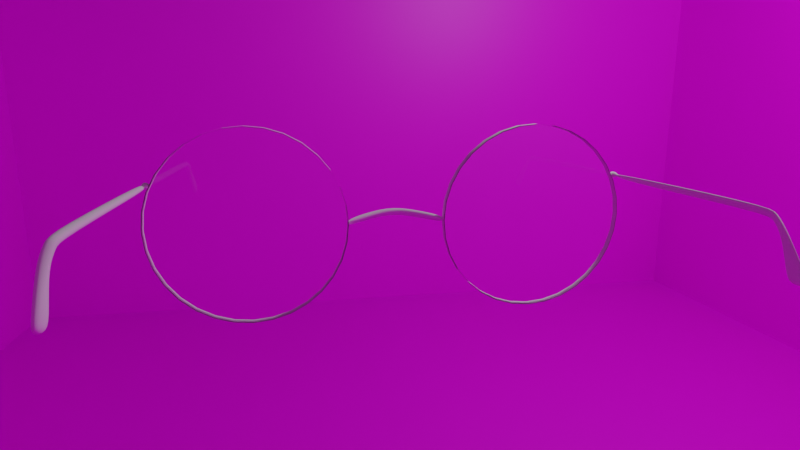 # Source: Glasses.blend  (saved by Blender 2.82.7; exported with 4.5.12 LTS)
import bpy
from mathutils import Matrix  # noqa: F401  (used for matrix-valued properties, if any)

bpy.ops.wm.read_factory_settings(use_empty=True)
scene = bpy.context.scene
scene.name = 'Scene'

# ---- collections
col_collection = bpy.data.collections.new('Collection'); scene.collection.children.link(col_collection)
col_lense_1 = bpy.data.collections.new('Lense 1'); scene.collection.children.link(col_lense_1)
col_lense_2 = bpy.data.collections.new('Lense 2'); scene.collection.children.link(col_lense_2)

# ---- images (referenced by path relative to the original .blend; pixels are not part of the script)
import os
ASSET_DIR = os.environ.get("B2B_ASSET_DIR", "")  # directory of the original .blend (textures are referenced by path, not embedded)
HERE = os.path.dirname(os.path.abspath(__file__))  # packed textures are extracted next to this script under _unpacked/

def load_image(name, relpath, width, height, colorspace="sRGB"):
    """Load a texture the original file referenced (path relative to the .blend, or extracted next to this script)."""
    p = next((c for c in (os.path.join(HERE, relpath), os.path.join(ASSET_DIR, relpath)) if relpath and os.path.exists(c)), "")
    if p:
        img = bpy.data.images.load(p, check_existing=True)
        img.name = name
    else:  # same state as the original file: an image datablock whose file is absent (Cycles renders it pink)
        img = bpy.data.images.new(name, width, height)
        img.source = "FILE"
        img.filepath = "//" + (relpath or name)
    img.colorspace_settings.name = colorspace
    return img
img_71gc4pfeq0l__ac_sl1468__jpg = load_image('71gC4PfeQ0L._AC_SL1468_.jpg', '71gC4PfeQ0L._AC_SL1468_.jpg', 1024, 1024, 'sRGB')
img_71gc4pfeq0l__ac_sl1468__jpg_001 = load_image('71gC4PfeQ0L._AC_SL1468_.jpg.001', '71gC4PfeQ0L._AC_SL1468_.jpg', 1024, 1024, 'sRGB')
img_71gc4pfeq0l__ac_sl1468__jpg_002 = load_image('71gC4PfeQ0L._AC_SL1468_.jpg.002', '71gC4PfeQ0L._AC_SL1468_.jpg', 1024, 1024, 'sRGB')
img_71gc4pfeq0l__ac_sl1468__jpg_003 = load_image('71gC4PfeQ0L._AC_SL1468_.jpg.003', '71gC4PfeQ0L._AC_SL1468_.jpg', 1024, 1024, 'sRGB')
img_71gc4pfeq0l__ac_sl1468__jpg_004 = load_image('71gC4PfeQ0L._AC_SL1468_.jpg.004', '71gC4PfeQ0L._AC_SL1468_.jpg', 1024, 1024, 'sRGB')

# ---- materials (node trees are filled in below, after node groups)
mat_material_003 = bpy.data.materials.new('Material.003')
mat_material_003.use_transparent_shadow = False
mat_material_003.use_raytrace_refraction = True
mat_material_003.use_screen_refraction = True
mat_material_003.refraction_depth = 0.7
mat_material_003.thickness_mode = 'SLAB'
mat_material = bpy.data.materials.new('Material')
mat_material.use_transparent_shadow = False
mat_material_001 = bpy.data.materials.new('Material.001')
mat_material_001.use_transparent_shadow = False
mat_material_004 = bpy.data.materials.new('Material.004')
mat_material_004.use_transparent_shadow = False
mat_material_005 = bpy.data.materials.new('Material.005')
mat_material_005.use_transparent_shadow = False
mat_material_006 = bpy.data.materials.new('Material.006')
mat_material_006.use_transparent_shadow = False
mat_material_002 = bpy.data.materials.new('Material.002')
mat_material_002.use_transparent_shadow = False
mat_material_002.use_raytrace_refraction = True
mat_material_002.use_screen_refraction = True
mat_material_002.refraction_depth = 0.7
mat_material_002.thickness_mode = 'SLAB'

# ---- material node trees
mat_material_003.use_nodes = True; mat_material_003.node_tree.nodes.clear()
_N = mat_material_003.node_tree.nodes; _L = mat_material_003.node_tree.links
n0 = _N.new('ShaderNodeOutputMaterial'); n0.name = 'Material Output'; n0.location = (300, 300)
n1 = _N.new('ShaderNodeBsdfPrincipled'); n1.name = 'Principled BSDF'; n1.location = (10, 300)
n1.distribution = 'GGX'
n1.subsurface_method = 'BURLEY'
n1.inputs[0].default_value = (1.0, 1.0, 1.0, 1.0)
n1.inputs[2].default_value = 0.0
n1.inputs[3].default_value = 1.45
n1.inputs[13].default_value = 0.0
n1.inputs[18].default_value = 1.0
n1.inputs[20].default_value = 0.0
n1.inputs[27].default_value = (0.0, 0.0, 0.0, 1.0)
n1.inputs[28].default_value = 1.0
_L.new(n1.outputs[0], n0.inputs[0])
n0.is_active_output = True
mat_material.use_nodes = True; mat_material.node_tree.nodes.clear()
_N = mat_material.node_tree.nodes; _L = mat_material.node_tree.links
n0 = _N.new('ShaderNodeOutputMaterial'); n0.name = 'Material Output'; n0.location = (300, 300)
n1 = _N.new('ShaderNodeBsdfPrincipled'); n1.name = 'Principled BSDF'; n1.location = (10, 300)
n1.distribution = 'GGX'
n1.subsurface_method = 'BURLEY'
n1.inputs[3].default_value = 1.45
n1.inputs[27].default_value = (0.0, 0.0, 0.0, 1.0)
n1.inputs[28].default_value = 1.0
n2 = _N.new('ShaderNodeTexImage'); n2.name = 'Image Texture'; n2.location = (-280, 270)
n2.image = img_71gc4pfeq0l__ac_sl1468__jpg
_L.new(n1.outputs[0], n0.inputs[0])
_L.new(n2.outputs[0], n1.inputs[0])
n0.is_active_output = True
mat_material_001.use_nodes = True; mat_material_001.node_tree.nodes.clear()
_N = mat_material_001.node_tree.nodes; _L = mat_material_001.node_tree.links
n0 = _N.new('ShaderNodeOutputMaterial'); n0.name = 'Material Output'; n0.location = (300, 300)
n1 = _N.new('ShaderNodeBsdfPrincipled'); n1.name = 'Principled BSDF'; n1.location = (10, 300)
n1.distribution = 'GGX'
n1.subsurface_method = 'BURLEY'
n1.inputs[3].default_value = 1.45
n1.inputs[27].default_value = (0.0, 0.0, 0.0, 1.0)
n1.inputs[28].default_value = 1.0
n2 = _N.new('ShaderNodeTexImage'); n2.name = 'Image Texture'; n2.location = (-280, 270)
n2.image = img_71gc4pfeq0l__ac_sl1468__jpg_001
_L.new(n1.outputs[0], n0.inputs[0])
_L.new(n2.outputs[0], n1.inputs[0])
n0.is_active_output = True
mat_material_004.use_nodes = True; mat_material_004.node_tree.nodes.clear()
_N = mat_material_004.node_tree.nodes; _L = mat_material_004.node_tree.links
n0 = _N.new('ShaderNodeOutputMaterial'); n0.name = 'Material Output'; n0.location = (300, 300)
n1 = _N.new('ShaderNodeBsdfPrincipled'); n1.name = 'Principled BSDF'; n1.location = (10, 300)
n1.distribution = 'GGX'
n1.subsurface_method = 'BURLEY'
n1.inputs[3].default_value = 1.45
n1.inputs[27].default_value = (0.0, 0.0, 0.0, 1.0)
n1.inputs[28].default_value = 1.0
n2 = _N.new('ShaderNodeTexImage'); n2.name = 'Image Texture'; n2.location = (-280, 270)
n2.image = img_71gc4pfeq0l__ac_sl1468__jpg_002
_L.new(n1.outputs[0], n0.inputs[0])
_L.new(n2.outputs[0], n1.inputs[0])
n0.is_active_output = True
mat_material_005.use_nodes = True; mat_material_005.node_tree.nodes.clear()
_N = mat_material_005.node_tree.nodes; _L = mat_material_005.node_tree.links
n0 = _N.new('ShaderNodeOutputMaterial'); n0.name = 'Material Output'; n0.location = (300, 300)
n1 = _N.new('ShaderNodeBsdfPrincipled'); n1.name = 'Principled BSDF'; n1.location = (10, 300)
n1.distribution = 'GGX'
n1.subsurface_method = 'BURLEY'
n1.inputs[3].default_value = 1.45
n1.inputs[27].default_value = (0.0, 0.0, 0.0, 1.0)
n1.inputs[28].default_value = 1.0
n2 = _N.new('ShaderNodeTexImage'); n2.name = 'Image Texture'; n2.location = (-280, 270)
n2.image = img_71gc4pfeq0l__ac_sl1468__jpg_003
_L.new(n1.outputs[0], n0.inputs[0])
_L.new(n2.outputs[0], n1.inputs[0])
n0.is_active_output = True
mat_material_006.use_nodes = True; mat_material_006.node_tree.nodes.clear()
_N = mat_material_006.node_tree.nodes; _L = mat_material_006.node_tree.links
n0 = _N.new('ShaderNodeOutputMaterial'); n0.name = 'Material Output'; n0.location = (300, 300)
n1 = _N.new('ShaderNodeBsdfPrincipled'); n1.name = 'Principled BSDF'; n1.location = (10, 300)
n1.distribution = 'GGX'
n1.subsurface_method = 'BURLEY'
n1.inputs[3].default_value = 1.45
n1.inputs[27].default_value = (0.0, 0.0, 0.0, 1.0)
n1.inputs[28].default_value = 1.0
n2 = _N.new('ShaderNodeTexImage'); n2.name = 'Image Texture'; n2.location = (-280, 270)
n2.image = img_71gc4pfeq0l__ac_sl1468__jpg_004
_L.new(n1.outputs[0], n0.inputs[0])
_L.new(n2.outputs[0], n1.inputs[0])
n0.is_active_output = True
mat_material_002.use_nodes = True; mat_material_002.node_tree.nodes.clear()
_N = mat_material_002.node_tree.nodes; _L = mat_material_002.node_tree.links
n0 = _N.new('ShaderNodeOutputMaterial'); n0.name = 'Material Output'; n0.location = (300, 300)
n1 = _N.new('ShaderNodeBsdfPrincipled'); n1.name = 'Principled BSDF'; n1.location = (10, 300)
n1.distribution = 'GGX'
n1.subsurface_method = 'BURLEY'
n1.inputs[0].default_value = (1.0, 1.0, 1.0, 1.0)
n1.inputs[2].default_value = 0.0
n1.inputs[3].default_value = 1.45
n1.inputs[13].default_value = 0.0
n1.inputs[18].default_value = 1.0
n1.inputs[20].default_value = 0.0
n1.inputs[27].default_value = (0.0, 0.0, 0.0, 1.0)
n1.inputs[28].default_value = 1.0
_L.new(n1.outputs[0], n0.inputs[0])
n0.is_active_output = True

# ---- world
world_world = bpy.data.worlds.new('World'); scene.world = world_world
world_world.use_nodes = True; world_world.node_tree.nodes.clear()
_N = world_world.node_tree.nodes; _L = world_world.node_tree.links
n0 = _N.new('ShaderNodeOutputWorld'); n0.name = 'World Output'; n0.location = (300, 300)
n1 = _N.new('ShaderNodeBackground'); n1.name = 'Background'; n1.location = (10, 300)
n1.inputs[0].default_value = (0.05088, 0.05088, 0.05088, 1.0)
_L.new(n1.outputs[0], n0.inputs[0])
n0.is_active_output = True
world_world.color = (0.05088, 0.05088, 0.05088)
world_world.use_sun_shadow = False
world_world.sun_shadow_jitter_overblur = 0.0

# ---- cameras
cam_camera = bpy.data.cameras.new('Camera')
cam_camera.clip_end = 100.0
cam_camera.lens = 25.26
cam_camera.ortho_scale = 7.314

# ---- lights
light_light = bpy.data.lights.new('Light', 'POINT')
light_light.transmission_factor = 0.0
light_light.energy = 1000.0
light_light.shadow_soft_size = 0.1
light_light.shadow_maximum_resolution = 0.006
light_light.use_absolute_resolution = True

# ---- meshes
me_cube_003 = bpy.data.meshes.new('Cube.003')
me_cube_003.from_pydata([(-1.0, -1.0, -1.0), (-1.0, -1.0, 1.0), (-1.0, 1.0, -1.0), (-1.0, 1.0, 1.0), (1.0, -1.0, -1.0), (1.0, -1.0, 1.0), (1.0, 1.0, -1.0), (1.0, 1.0, 1.0), (0.0, 1.0, 4.721), (0.0, 1.0, 6.721), (0.0, -1.0, 4.721), (0.0, -1.0, 6.721), (0.5, 1.0, 4.356), (0.5, -1.0, 2.356), (0.5, 1.0, 2.356), (0.5, -1.0, 4.356), (-0.5, 1.0, 2.521), (-0.5, -1.0, 4.521), (-0.5, 1.0, 4.521), (-0.5, -1.0, 2.521)], [], [(0, 1, 3, 2), (14, 12, 7, 6), (6, 7, 5, 4), (19, 17, 1, 0), (14, 6, 4, 13), (18, 3, 1, 17), (12, 9, 11, 15), (16, 8, 10, 19), (13, 15, 11, 10), (16, 18, 9, 8), (4, 5, 15, 13), (7, 12, 15, 5), (8, 14, 13, 10), (8, 9, 12, 14), (2, 3, 18, 16), (2, 16, 19, 0), (9, 18, 17, 11), (10, 11, 17, 19)])
me_cube_003.polygons.foreach_set('use_smooth', [True] * 18)
_uv = me_cube_003.uv_layers.new(name='UVMap')
_uv.uv.foreach_set('vector', [0.375, 0.0, 0.625, 0.0, 0.625, 0.25, 0.375, 0.25, 0.375, 0.4375, 0.625, 0.4375, 0.625, 0.5, 0.375, 0.5, 0.375, 0.5, 0.625, 0.5, 0.625, 0.75, 0.375, 0.75, 0.375, 0.9375, 0.625, 0.9375, 0.625, 1.0, 0.375, 1.0, 0.3125, 0.5, 0.375, 0.5, 0.375, 0.75, 0.3125, 0.75, 0.8125, 0.5, 0.875, 0.5, 0.875, 0.75, 0.8125, 0.75, 0.6875, 0.5, 0.75, 0.5, 0.75, 0.75, 0.6875, 0.75, 0.1875, 0.5, 0.25, 0.5, 0.25, 0.75, 0.1875, 0.75, 0.375, 0.8125, 0.625, 0.8125, 0.625, 0.875, 0.375, 0.875, 0.375, 0.3125, 0.625, 0.3125, 0.625, 0.375, 0.375, 0.375, 0.375, 0.75, 0.625, 0.75, 0.625, 0.8125, 0.375, 0.8125, 0.625, 0.5, 0.6875, 0.5, 0.6875, 0.75, 0.625, 0.75, 0.25, 0.5, 0.3125, 0.5, 0.3125, 0.75, 0.25, 0.75, 0.375, 0.375, 0.625, 0.375, 0.625, 0.4375, 0.375, 0.4375, 0.375, 0.25, 0.625, 0.25, 0.625, 0.3125, 0.375, 0.3125, 0.125, 0.5, 0.1875, 0.5, 0.1875, 0.75, 0.125, 0.75, 0.75, 0.5, 0.8125, 0.5, 0.8125, 0.75, 0.75, 0.75, 0.375, 0.875, 0.625, 0.875, 0.625, 0.9375, 0.375, 0.9375])
me_cube_003.use_remesh_fix_poles = True
me_cube_003.use_remesh_preserve_attributes = False
me_cube_003.use_mirror_vertex_groups = False
me_cube_003.update()
me_circle_001 = bpy.data.meshes.new('Circle.001')
me_circle_001.from_pydata([(0.0, 1.0, 0.0), (-0.1951, 0.9808, 0.0), (-0.3827, 0.9239, 0.0), (-0.5556, 0.8315, 0.0), (-0.7071, 0.7071, 0.0), (-0.8315, 0.5556, 0.0), (-0.9239, 0.3827, 0.0), (-0.9808, 0.1951, 0.0), (-1.0, 7.55e-08, 0.0), (-0.9808, -0.1951, 0.0), (-0.9239, -0.3827, 0.0), (-0.8315, -0.5556, 0.0), (-0.7071, -0.7071, 0.0), (-0.5556, -0.8315, 0.0), (-0.3827, -0.9239, 0.0), (-0.1951, -0.9808, 0.0), (3.258e-07, -1.0, 0.0), (0.1951, -0.9808, 0.0), (0.3827, -0.9239, 0.0), (0.5556, -0.8315, 0.0), (0.7071, -0.7071, 0.0), (0.8315, -0.5556, 0.0), (0.9239, -0.3827, 0.0), (0.9808, -0.1951, 0.0), (1.0, 9.656e-07, 0.0), (0.9808, 0.1951, 0.0), (0.9239, 0.3827, 0.0), (0.8315, 0.5556, 0.0), (0.7071, 0.7071, 0.0), (0.5556, 0.8315, 0.0), (0.3827, 0.9239, 0.0), (0.1951, 0.9808, 0.0)], [], [(0, 1, 2, 3, 4, 5, 6, 7, 8, 9, 10, 11, 12, 13, 14, 15, 16, 17, 18, 19, 20, 21, 22, 23, 24, 25, 26, 27, 28, 29, 30, 31)])
_uv = me_circle_001.uv_layers.new(name='UVMap')
_uv.uv.foreach_set('vector', [0.5, 1.0, 0.4025, 0.9904, 0.3087, 0.9619, 0.2222, 0.9157, 0.1464, 0.8536, 0.08427, 0.7778, 0.03806, 0.6913, 0.009607, 0.5975, 0.0, 0.5, 0.009607, 0.4025, 0.03806, 0.3087, 0.08427, 0.2222, 0.1464, 0.1464, 0.2222, 0.08427, 0.3087, 0.03806, 0.4025, 0.009607, 0.5, 0.0, 0.5975, 0.009607, 0.6913, 0.03806, 0.7778, 0.08427, 0.8536, 0.1464, 0.9157, 0.2222, 0.9619, 0.3087, 0.9904, 0.4025, 1.0, 0.5, 0.9904, 0.5975, 0.9619, 0.6913, 0.9157, 0.7778, 0.8536, 0.8536, 0.7778, 0.9157, 0.6913, 0.9619, 0.5975, 0.9904])
me_circle_001.materials.append(mat_material_003)
me_circle_001.use_remesh_fix_poles = True
me_circle_001.use_remesh_preserve_attributes = False
me_circle_001.use_mirror_vertex_groups = False
me_circle_001.update()
me_cylinder_002 = bpy.data.meshes.new('Cylinder.002')
me_cylinder_002.from_pydata([(0.0, 1.0, -1.0), (0.0, 1.0, 1.0), (0.1951, 0.9808, -1.0), (0.1951, 0.9808, 1.0), (0.3827, 0.9239, -1.0), (0.3827, 0.9239, 1.0), (0.5556, 0.8315, -1.0), (0.5556, 0.8315, 1.0), (0.7071, 0.7071, -1.0), (0.7071, 0.7071, 1.0), (0.8315, 0.5556, -1.0), (0.8315, 0.5556, 1.0), (0.9239, 0.3827, -1.0), (0.9239, 0.3827, 1.0), (0.9808, 0.1951, -1.0), (0.9808, 0.1951, 1.0), (1.0, 7.55e-08, -1.0), (1.0, 7.55e-08, 1.0), (0.9808, -0.1951, -1.0), (0.9808, -0.1951, 1.0), (0.9239, -0.3827, -1.0), (0.9239, -0.3827, 1.0), (0.8315, -0.5556, -1.0), (0.8315, -0.5556, 1.0), (0.7071, -0.7071, -1.0), (0.7071, -0.7071, 1.0), (0.5556, -0.8315, -1.0), (0.5556, -0.8315, 1.0), (0.3827, -0.9239, -1.0), (0.3827, -0.9239, 1.0), (0.1951, -0.9808, -1.0), (0.1951, -0.9808, 1.0), (-3.258e-07, -1.0, -1.0), (-3.258e-07, -1.0, 1.0), (-0.1951, -0.9808, -1.0), (-0.1951, -0.9808, 1.0), (-0.3827, -0.9239, -1.0), (-0.3827, -0.9239, 1.0), (-0.5556, -0.8315, -1.0), (-0.5556, -0.8315, 1.0), (-0.7071, -0.7071, -1.0), (-0.7071, -0.7071, 1.0), (-0.8315, -0.5556, -1.0), (-0.8315, -0.5556, 1.0), (-0.9239, -0.3827, -1.0), (-0.9239, -0.3827, 1.0), (-0.9808, -0.1951, -1.0), (-0.9808, -0.1951, 1.0), (-1.0, 9.656e-07, -1.0), (-1.0, 9.656e-07, 1.0), (-0.9808, 0.1951, -1.0), (-0.9808, 0.1951, 1.0), (-0.9239, 0.3827, -1.0), (-0.9239, 0.3827, 1.0), (-0.8315, 0.5556, -1.0), (-0.8315, 0.5556, 1.0), (-0.7071, 0.7071, -1.0), (-0.7071, 0.7071, 1.0), (-0.5556, 0.8315, -1.0), (-0.5556, 0.8315, 1.0), (-0.3827, 0.9239, -1.0), (-0.3827, 0.9239, 1.0), (-0.1951, 0.9808, -1.0), (-0.1951, 0.9808, 1.0)], [], [(0, 1, 3, 2), (2, 3, 5, 4), (4, 5, 7, 6), (6, 7, 9, 8), (8, 9, 11, 10), (10, 11, 13, 12), (12, 13, 15, 14), (14, 15, 17, 16), (16, 17, 19, 18), (18, 19, 21, 20), (20, 21, 23, 22), (22, 23, 25, 24), (24, 25, 27, 26), (26, 27, 29, 28), (28, 29, 31, 30), (30, 31, 33, 32), (32, 33, 35, 34), (34, 35, 37, 36), (36, 37, 39, 38), (38, 39, 41, 40), (40, 41, 43, 42), (42, 43, 45, 44), (44, 45, 47, 46), (46, 47, 49, 48), (48, 49, 51, 50), (50, 51, 53, 52), (52, 53, 55, 54), (54, 55, 57, 56), (56, 57, 59, 58), (58, 59, 61, 60), (60, 61, 63, 62), (62, 63, 1, 0)])
me_cylinder_002.polygons.foreach_set('use_smooth', [True] * 32)
_uv = me_cylinder_002.uv_layers.new(name='UVMap')
_uv.uv.foreach_set('vector', [1.0, 0.5, 1.0, 1.0, 0.9688, 1.0, 0.9688, 0.5, 0.9688, 0.5, 0.9688, 1.0, 0.9375, 1.0, 0.9375, 0.5, 0.9375, 0.5, 0.9375, 1.0, 0.9062, 1.0, 0.9062, 0.5, 0.9062, 0.5, 0.9062, 1.0, 0.875, 1.0, 0.875, 0.5, 0.875, 0.5, 0.875, 1.0, 0.8438, 1.0, 0.8438, 0.5, 0.8438, 0.5, 0.8438, 1.0, 0.8125, 1.0, 0.8125, 0.5, 0.8125, 0.5, 0.8125, 1.0, 0.7812, 1.0, 0.7812, 0.5, 0.7812, 0.5, 0.7812, 1.0, 0.75, 1.0, 0.75, 0.5, 0.75, 0.5, 0.75, 1.0, 0.7188, 1.0, 0.7188, 0.5, 0.7188, 0.5, 0.7188, 1.0, 0.6875, 1.0, 0.6875, 0.5, 0.6875, 0.5, 0.6875, 1.0, 0.6562, 1.0, 0.6562, 0.5, 0.6562, 0.5, 0.6562, 1.0, 0.625, 1.0, 0.625, 0.5, 0.625, 0.5, 0.625, 1.0, 0.5938, 1.0, 0.5938, 0.5, 0.5938, 0.5, 0.5938, 1.0, 0.5625, 1.0, 0.5625, 0.5, 0.5625, 0.5, 0.5625, 1.0, 0.5312, 1.0, 0.5312, 0.5, 0.5312, 0.5, 0.5312, 1.0, 0.5, 1.0, 0.5, 0.5, 0.5, 0.5, 0.5, 1.0, 0.4688, 1.0, 0.4688, 0.5, 0.4688, 0.5, 0.4688, 1.0, 0.4375, 1.0, 0.4375, 0.5, 0.4375, 0.5, 0.4375, 1.0, 0.4062, 1.0, 0.4062, 0.5, 0.4062, 0.5, 0.4062, 1.0, 0.375, 1.0, 0.375, 0.5, 0.375, 0.5, 0.375, 1.0, 0.3438, 1.0, 0.3438, 0.5, 0.3438, 0.5, 0.3438, 1.0, 0.3125, 1.0, 0.3125, 0.5, 0.3125, 0.5, 0.3125, 1.0, 0.2812, 1.0, 0.2812, 0.5, 0.2812, 0.5, 0.2812, 1.0, 0.25, 1.0, 0.25, 0.5, 0.25, 0.5, 0.25, 1.0, 0.2188, 1.0, 0.2188, 0.5, 0.2188, 0.5, 0.2188, 1.0, 0.1875, 1.0, 0.1875, 0.5, 0.1875, 0.5, 0.1875, 1.0, 0.1562, 1.0, 0.1562, 0.5, 0.1562, 0.5, 0.1562, 1.0, 0.125, 1.0, 0.125, 0.5, 0.125, 0.5, 0.125, 1.0, 0.09375, 1.0, 0.09375, 0.5, 0.09375, 0.5, 0.09375, 1.0, 0.0625, 1.0, 0.0625, 0.5, 0.0625, 0.5, 0.0625, 1.0, 0.03125, 1.0, 0.03125, 0.5, 0.03125, 0.5, 0.03125, 1.0, 0.0, 1.0, 0.0, 0.5])
me_cylinder_002.use_remesh_fix_poles = True
me_cylinder_002.use_remesh_preserve_attributes = False
me_cylinder_002.use_mirror_vertex_groups = False
me_cylinder_002.update()
me_cylinder_003 = bpy.data.meshes.new('Cylinder.003')
me_cylinder_003.from_pydata([(0.0, 1.0, -1.0), (0.0, 1.0, 1.0), (0.1951, 0.9808, -1.0), (0.1951, 0.9808, 1.0), (0.3827, 0.9239, -1.0), (0.3827, 0.9239, 1.0), (0.5556, 0.8315, -1.0), (0.5556, 0.8315, 1.0), (0.7071, 0.7071, -1.0), (0.7071, 0.7071, 1.0), (0.8315, 0.5556, -1.0), (0.8315, 0.5556, 1.0), (0.9239, 0.3827, -1.0), (0.9239, 0.3827, 1.0), (0.9808, 0.1951, -1.0), (0.9808, 0.1951, 1.0), (1.0, 7.55e-08, -1.0), (1.0, 7.55e-08, 1.0), (0.9808, -0.1951, -1.0), (0.9808, -0.1951, 1.0), (0.9239, -0.3827, -1.0), (0.9239, -0.3827, 1.0), (0.8315, -0.5556, -1.0), (0.8315, -0.5556, 1.0), (0.7071, -0.7071, -1.0), (0.7071, -0.7071, 1.0), (0.5556, -0.8315, -1.0), (0.5556, -0.8315, 1.0), (0.3827, -0.9239, -1.0), (0.3827, -0.9239, 1.0), (0.1951, -0.9808, -1.0), (0.1951, -0.9808, 1.0), (-3.258e-07, -1.0, -1.0), (-3.258e-07, -1.0, 1.0), (-0.1951, -0.9808, -1.0), (-0.1951, -0.9808, 1.0), (-0.3827, -0.9239, -1.0), (-0.3827, -0.9239, 1.0), (-0.5556, -0.8315, -1.0), (-0.5556, -0.8315, 1.0), (-0.7071, -0.7071, -1.0), (-0.7071, -0.7071, 1.0), (-0.8315, -0.5556, -1.0), (-0.8315, -0.5556, 1.0), (-0.9239, -0.3827, -1.0), (-0.9239, -0.3827, 1.0), (-0.9808, -0.1951, -1.0), (-0.9808, -0.1951, 1.0), (-1.0, 9.656e-07, -1.0), (-1.0, 9.656e-07, 1.0), (-0.9808, 0.1951, -1.0), (-0.9808, 0.1951, 1.0), (-0.9239, 0.3827, -1.0), (-0.9239, 0.3827, 1.0), (-0.8315, 0.5556, -1.0), (-0.8315, 0.5556, 1.0), (-0.7071, 0.7071, -1.0), (-0.7071, 0.7071, 1.0), (-0.5556, 0.8315, -1.0), (-0.5556, 0.8315, 1.0), (-0.3827, 0.9239, -1.0), (-0.3827, 0.9239, 1.0), (-0.1951, 0.9808, -1.0), (-0.1951, 0.9808, 1.0)], [], [(0, 1, 3, 2), (2, 3, 5, 4), (4, 5, 7, 6), (6, 7, 9, 8), (8, 9, 11, 10), (10, 11, 13, 12), (12, 13, 15, 14), (14, 15, 17, 16), (16, 17, 19, 18), (18, 19, 21, 20), (20, 21, 23, 22), (22, 23, 25, 24), (24, 25, 27, 26), (26, 27, 29, 28), (28, 29, 31, 30), (30, 31, 33, 32), (32, 33, 35, 34), (34, 35, 37, 36), (36, 37, 39, 38), (38, 39, 41, 40), (40, 41, 43, 42), (42, 43, 45, 44), (44, 45, 47, 46), (46, 47, 49, 48), (48, 49, 51, 50), (50, 51, 53, 52), (52, 53, 55, 54), (54, 55, 57, 56), (56, 57, 59, 58), (58, 59, 61, 60), (60, 61, 63, 62), (62, 63, 1, 0)])
me_cylinder_003.polygons.foreach_set('use_smooth', [True] * 32)
_uv = me_cylinder_003.uv_layers.new(name='UVMap')
_uv.uv.foreach_set('vector', [1.0, 0.5, 1.0, 1.0, 0.9688, 1.0, 0.9688, 0.5, 0.9688, 0.5, 0.9688, 1.0, 0.9375, 1.0, 0.9375, 0.5, 0.9375, 0.5, 0.9375, 1.0, 0.9062, 1.0, 0.9062, 0.5, 0.9062, 0.5, 0.9062, 1.0, 0.875, 1.0, 0.875, 0.5, 0.875, 0.5, 0.875, 1.0, 0.8438, 1.0, 0.8438, 0.5, 0.8438, 0.5, 0.8438, 1.0, 0.8125, 1.0, 0.8125, 0.5, 0.8125, 0.5, 0.8125, 1.0, 0.7812, 1.0, 0.7812, 0.5, 0.7812, 0.5, 0.7812, 1.0, 0.75, 1.0, 0.75, 0.5, 0.75, 0.5, 0.75, 1.0, 0.7188, 1.0, 0.7188, 0.5, 0.7188, 0.5, 0.7188, 1.0, 0.6875, 1.0, 0.6875, 0.5, 0.6875, 0.5, 0.6875, 1.0, 0.6562, 1.0, 0.6562, 0.5, 0.6562, 0.5, 0.6562, 1.0, 0.625, 1.0, 0.625, 0.5, 0.625, 0.5, 0.625, 1.0, 0.5938, 1.0, 0.5938, 0.5, 0.5938, 0.5, 0.5938, 1.0, 0.5625, 1.0, 0.5625, 0.5, 0.5625, 0.5, 0.5625, 1.0, 0.5312, 1.0, 0.5312, 0.5, 0.5312, 0.5, 0.5312, 1.0, 0.5, 1.0, 0.5, 0.5, 0.5, 0.5, 0.5, 1.0, 0.4688, 1.0, 0.4688, 0.5, 0.4688, 0.5, 0.4688, 1.0, 0.4375, 1.0, 0.4375, 0.5, 0.4375, 0.5, 0.4375, 1.0, 0.4062, 1.0, 0.4062, 0.5, 0.4062, 0.5, 0.4062, 1.0, 0.375, 1.0, 0.375, 0.5, 0.375, 0.5, 0.375, 1.0, 0.3438, 1.0, 0.3438, 0.5, 0.3438, 0.5, 0.3438, 1.0, 0.3125, 1.0, 0.3125, 0.5, 0.3125, 0.5, 0.3125, 1.0, 0.2812, 1.0, 0.2812, 0.5, 0.2812, 0.5, 0.2812, 1.0, 0.25, 1.0, 0.25, 0.5, 0.25, 0.5, 0.25, 1.0, 0.2188, 1.0, 0.2188, 0.5, 0.2188, 0.5, 0.2188, 1.0, 0.1875, 1.0, 0.1875, 0.5, 0.1875, 0.5, 0.1875, 1.0, 0.1562, 1.0, 0.1562, 0.5, 0.1562, 0.5, 0.1562, 1.0, 0.125, 1.0, 0.125, 0.5, 0.125, 0.5, 0.125, 1.0, 0.09375, 1.0, 0.09375, 0.5, 0.09375, 0.5, 0.09375, 1.0, 0.0625, 1.0, 0.0625, 0.5, 0.0625, 0.5, 0.0625, 1.0, 0.03125, 1.0, 0.03125, 0.5, 0.03125, 0.5, 0.03125, 1.0, 0.0, 1.0, 0.0, 0.5])
me_cylinder_003.use_remesh_fix_poles = True
me_cylinder_003.use_remesh_preserve_attributes = False
me_cylinder_003.use_mirror_vertex_groups = False
me_cylinder_003.update()
me_cube_004 = bpy.data.meshes.new('Cube.004')
me_cube_004.from_pydata([(6.616, -1.222, -12.2), (7.119, -1.324, -11.04), (-1.0, 1.0, -1.0), (-1.0, 1.0, 1.0), (8.322, -1.141, -11.71), (8.257, -1.243, -9.65), (1.0, 1.0, -1.0), (1.0, 1.0, 1.0), (-0.3982, 0.8787, -0.3982), (-0.3982, 0.8787, 0.3982), (0.3982, 0.8787, -0.3982), (0.3982, 0.8787, 0.3982), (-0.3982, 0.8493, -0.3982), (0.3982, 0.8493, 0.3982), (-0.3982, 0.8493, 0.3982), (0.3982, 0.8493, -0.3982), (-1.0, 0.9142, 1.0), (1.0, 0.9142, -1.0), (-1.0, 0.9142, -1.0), (1.0, 0.9142, 1.0), (-1.0, 0.8119, -1.0), (1.0, 0.8119, 1.0), (-1.0, 0.8119, 1.0), (1.0, 0.8119, -1.0), (4.856, -1.188, -9.222), (6.498, -1.209, -6.671), (5.36, -1.291, -8.06), (6.563, -1.108, -8.73), (-1.0, -0.8978, 1.0), (1.0, -0.8978, -1.0), (-1.0, -0.8978, -1.0), (1.0, -0.8978, 1.0), (-0.5587, -0.9453, -1.877), (1.463, -0.9499, 0.08029), (-0.495, -0.9589, -0.00362), (1.399, -0.9363, -1.793), (0.6482, -1.044, -4.275), (2.687, -1.052, -2.352), (0.7621, -1.068, -2.502), (2.573, -1.028, -4.125)], [], [(18, 16, 3, 2), (2, 3, 7, 6), (27, 25, 5, 4), (4, 5, 1, 0), (24, 27, 4, 0), (25, 26, 1, 5), (19, 16, 9, 11), (18, 17, 10, 8), (17, 19, 11, 10), (12, 14, 9, 8), (20, 22, 14, 12), (11, 9, 14, 13), (8, 10, 15, 12), (10, 11, 13, 15), (6, 7, 19, 17), (2, 6, 17, 18), (7, 3, 16, 19), (8, 9, 16, 18), (30, 28, 22, 20), (13, 14, 22, 21), (12, 15, 23, 20), (15, 13, 21, 23), (0, 1, 26, 24), (37, 38, 26, 25), (36, 39, 27, 24), (39, 37, 25, 27), (23, 21, 31, 29), (20, 23, 29, 30), (21, 22, 28, 31), (32, 34, 28, 30), (36, 38, 34, 32), (29, 31, 33, 35), (30, 29, 35, 32), (31, 28, 34, 33), (24, 26, 38, 36), (35, 33, 37, 39), (32, 35, 39, 36), (33, 34, 38, 37)])
me_cube_004.polygons.foreach_set('use_smooth', [True] * 38)
_uv = me_cube_004.uv_layers.new(name='UVMap')
_uv.uv.foreach_set('vector', [0.375, 0.2393, 0.625, 0.2393, 0.625, 0.25, 0.375, 0.25, 0.375, 0.25, 0.625, 0.25, 0.625, 0.5, 0.375, 0.5, 0.375, 0.7425, 0.625, 0.7425, 0.625, 0.75, 0.375, 0.75, 0.375, 0.75, 0.625, 0.75, 0.625, 1.0, 0.375, 1.0, 0.125, 0.7425, 0.375, 0.7425, 0.375, 0.75, 0.125, 0.75, 0.625, 0.7425, 0.875, 0.7425, 0.875, 0.75, 0.625, 0.75, 0.625, 0.5107, 0.875, 0.5107, 0.875, 0.5124, 0.625, 0.5124, 0.125, 0.5107, 0.375, 0.5107, 0.375, 0.5124, 0.125, 0.5124, 0.375, 0.5107, 0.625, 0.5107, 0.625, 0.5124, 0.375, 0.5124, 0.375, 0.2284, 0.625, 0.2284, 0.625, 0.2376, 0.375, 0.2376, 0.375, 0.2265, 0.625, 0.2265, 0.625, 0.2284, 0.375, 0.2284, 0.625, 0.5124, 0.875, 0.5124, 0.875, 0.5216, 0.625, 0.5216, 0.125, 0.5124, 0.375, 0.5124, 0.375, 0.5216, 0.125, 0.5216, 0.375, 0.5124, 0.625, 0.5124, 0.625, 0.5216, 0.375, 0.5216, 0.375, 0.5, 0.625, 0.5, 0.625, 0.5107, 0.375, 0.5107, 0.125, 0.5, 0.375, 0.5, 0.375, 0.5107, 0.125, 0.5107, 0.625, 0.5, 0.875, 0.5, 0.875, 0.5107, 0.625, 0.5107, 0.375, 0.2376, 0.625, 0.2376, 0.625, 0.2393, 0.375, 0.2393, 0.375, 0.01277, 0.625, 0.01277, 0.625, 0.2265, 0.375, 0.2265, 0.625, 0.5216, 0.875, 0.5216, 0.875, 0.5235, 0.625, 0.5235, 0.125, 0.5216, 0.375, 0.5216, 0.375, 0.5235, 0.125, 0.5235, 0.375, 0.5216, 0.625, 0.5216, 0.625, 0.5235, 0.375, 0.5235, 0.375, 0.0, 0.625, 0.0, 0.625, 0.007467, 0.375, 0.007467, 0.625, 0.742, 0.875, 0.742, 0.875, 0.7425, 0.625, 0.7425, 0.125, 0.742, 0.375, 0.742, 0.375, 0.7425, 0.125, 0.7425, 0.375, 0.742, 0.625, 0.742, 0.625, 0.7425, 0.375, 0.7425, 0.375, 0.5235, 0.625, 0.5235, 0.625, 0.7372, 0.375, 0.7372, 0.125, 0.5235, 0.375, 0.5235, 0.375, 0.7372, 0.125, 0.7372, 0.625, 0.5235, 0.875, 0.5235, 0.875, 0.7372, 0.625, 0.7372, 0.375, 0.01012, 0.625, 0.01012, 0.625, 0.01277, 0.375, 0.01277, 0.375, 0.008034, 0.625, 0.008034, 0.625, 0.01012, 0.375, 0.01012, 0.375, 0.7372, 0.625, 0.7372, 0.625, 0.7399, 0.375, 0.7399, 0.125, 0.7372, 0.375, 0.7372, 0.375, 0.7399, 0.125, 0.7399, 0.625, 0.7372, 0.875, 0.7372, 0.875, 0.7399, 0.625, 0.7399, 0.375, 0.007467, 0.625, 0.007467, 0.625, 0.008034, 0.375, 0.008034, 0.375, 0.7399, 0.625, 0.7399, 0.625, 0.742, 0.375, 0.742, 0.125, 0.7399, 0.375, 0.7399, 0.375, 0.742, 0.125, 0.742, 0.625, 0.7399, 0.875, 0.7399, 0.875, 0.742, 0.625, 0.742])
me_cube_004.use_remesh_fix_poles = True
me_cube_004.use_remesh_preserve_attributes = False
me_cube_004.use_mirror_vertex_groups = False
me_cube_004.update()
me_plane_001 = bpy.data.meshes.new('Plane.001')
me_plane_001.from_pydata([(-1.0, -1.0, 0.0), (1.0, -1.0, 0.0), (-1.0, 1.0, 0.0), (1.0, 1.0, 0.0)], [], [(0, 1, 3, 2)])
_uv = me_plane_001.uv_layers.new(name='UVMap')
_uv.uv.foreach_set('vector', [0.0, 0.0, 1.0, 0.0, 1.0, 1.0, 0.0, 1.0])
me_plane_001.materials.append(mat_material)
me_plane_001.use_remesh_fix_poles = True
me_plane_001.use_remesh_preserve_attributes = False
me_plane_001.use_mirror_vertex_groups = False
me_plane_001.update()
me_plane_002 = bpy.data.meshes.new('Plane.002')
me_plane_002.from_pydata([(-1.0, -1.0, 0.0), (1.0, -1.0, 0.0), (-1.0, 1.0, 0.0), (1.0, 1.0, 0.0)], [], [(0, 1, 3, 2)])
_uv = me_plane_002.uv_layers.new(name='UVMap')
_uv.uv.foreach_set('vector', [0.0, 0.0, 1.0, 0.0, 1.0, 1.0, 0.0, 1.0])
me_plane_002.materials.append(mat_material_001)
me_plane_002.use_remesh_fix_poles = True
me_plane_002.use_remesh_preserve_attributes = False
me_plane_002.use_mirror_vertex_groups = False
me_plane_002.update()
me_plane_003 = bpy.data.meshes.new('Plane.003')
me_plane_003.from_pydata([(-1.0, -1.0, 0.0), (1.0, -1.0, 0.0), (-1.0, 1.0, 0.0), (1.0, 1.0, 0.0)], [], [(0, 1, 3, 2)])
_uv = me_plane_003.uv_layers.new(name='UVMap')
_uv.uv.foreach_set('vector', [0.0, 0.0, 1.0, 0.0, 1.0, 1.0, 0.0, 1.0])
me_plane_003.materials.append(mat_material_004)
me_plane_003.use_remesh_fix_poles = True
me_plane_003.use_remesh_preserve_attributes = False
me_plane_003.use_mirror_vertex_groups = False
me_plane_003.update()
me_cube_002 = bpy.data.meshes.new('Cube.002')
me_cube_002.from_pydata([(-8.886, -1.222, -10.42), (-8.831, -1.349, -10.14), (-1.0, 1.0, -1.0), (-1.0, 1.0, 1.0), (-8.844, -1.123, -11.27), (-7.88, -1.25, -11.75), (1.0, 1.0, -1.0), (1.0, 1.0, 1.0), (-0.3982, 0.8787, -0.3982), (-0.3982, 0.8787, 0.3982), (0.3982, 0.8787, -0.3982), (0.3982, 0.8787, 0.3982), (-0.3982, 0.8493, -0.3982), (0.3982, 0.8493, 0.3982), (-0.3982, 0.8493, 0.3982), (0.3982, 0.8493, -0.3982), (-1.0, 0.9142, 1.0), (1.0, 0.9142, -1.0), (-1.0, 0.9142, -1.0), (1.0, 0.9142, 1.0), (-0.4351, 0.8119, 0.02183), (0.8006, 0.8119, -1.016), (0.3573, 0.8119, 1.222), (-0.8993, 0.8119, -1.459), (-7.524, -1.181, -8.783), (-6.518, -1.209, -10.11), (-7.468, -1.308, -8.507), (-7.482, -1.082, -9.633), (0.3573, -0.8978, 1.222), (-0.8993, -0.8978, -1.459), (-0.4351, -0.8978, 0.02183), (0.8006, -0.8978, -1.016), (-1.083, -0.9453, -0.6663), (0.1215, -0.9499, -1.738), (-0.3838, -0.9589, 0.4341), (-1.485, -0.9363, -2.082), (-2.854, -1.044, -2.548), (-1.674, -1.052, -3.646), (-2.228, -1.068, -1.526), (-3.207, -1.028, -3.912)], [], [(18, 16, 3, 2), (2, 3, 7, 6), (27, 25, 5, 4), (4, 5, 1, 0), (24, 27, 4, 0), (25, 26, 1, 5), (19, 16, 9, 11), (18, 17, 10, 8), (17, 19, 11, 10), (12, 14, 9, 8), (20, 22, 14, 12), (11, 9, 14, 13), (8, 10, 15, 12), (10, 11, 13, 15), (6, 7, 19, 17), (2, 6, 17, 18), (7, 3, 16, 19), (8, 9, 16, 18), (30, 28, 22, 20), (13, 14, 22, 21), (12, 15, 23, 20), (15, 13, 21, 23), (0, 1, 26, 24), (37, 38, 26, 25), (36, 39, 27, 24), (39, 37, 25, 27), (23, 21, 31, 29), (20, 23, 29, 30), (21, 22, 28, 31), (32, 34, 28, 30), (36, 38, 34, 32), (29, 31, 33, 35), (30, 29, 35, 32), (31, 28, 34, 33), (24, 26, 38, 36), (35, 33, 37, 39), (32, 35, 39, 36), (33, 34, 38, 37)])
me_cube_002.polygons.foreach_set('use_smooth', [True] * 38)
_uv = me_cube_002.uv_layers.new(name='UVMap')
_uv.uv.foreach_set('vector', [0.375, 0.2393, 0.625, 0.2393, 0.625, 0.25, 0.375, 0.25, 0.375, 0.25, 0.625, 0.25, 0.625, 0.5, 0.375, 0.5, 0.375, 0.7425, 0.625, 0.7425, 0.625, 0.75, 0.375, 0.75, 0.375, 0.75, 0.625, 0.75, 0.625, 1.0, 0.375, 1.0, 0.125, 0.7425, 0.375, 0.7425, 0.375, 0.75, 0.125, 0.75, 0.625, 0.7425, 0.875, 0.7425, 0.875, 0.75, 0.625, 0.75, 0.625, 0.5107, 0.875, 0.5107, 0.875, 0.5124, 0.625, 0.5124, 0.125, 0.5107, 0.375, 0.5107, 0.375, 0.5124, 0.125, 0.5124, 0.375, 0.5107, 0.625, 0.5107, 0.625, 0.5124, 0.375, 0.5124, 0.375, 0.2284, 0.625, 0.2284, 0.625, 0.2376, 0.375, 0.2376, 0.375, 0.2265, 0.625, 0.2265, 0.625, 0.2284, 0.375, 0.2284, 0.625, 0.5124, 0.875, 0.5124, 0.875, 0.5216, 0.625, 0.5216, 0.125, 0.5124, 0.375, 0.5124, 0.375, 0.5216, 0.125, 0.5216, 0.375, 0.5124, 0.625, 0.5124, 0.625, 0.5216, 0.375, 0.5216, 0.375, 0.5, 0.625, 0.5, 0.625, 0.5107, 0.375, 0.5107, 0.125, 0.5, 0.375, 0.5, 0.375, 0.5107, 0.125, 0.5107, 0.625, 0.5, 0.875, 0.5, 0.875, 0.5107, 0.625, 0.5107, 0.375, 0.2376, 0.625, 0.2376, 0.625, 0.2393, 0.375, 0.2393, 0.375, 0.01277, 0.625, 0.01277, 0.625, 0.2265, 0.375, 0.2265, 0.625, 0.5216, 0.875, 0.5216, 0.875, 0.5235, 0.625, 0.5235, 0.125, 0.5216, 0.375, 0.5216, 0.375, 0.5235, 0.125, 0.5235, 0.375, 0.5216, 0.625, 0.5216, 0.625, 0.5235, 0.375, 0.5235, 0.375, 0.0, 0.625, 0.0, 0.625, 0.007467, 0.375, 0.007467, 0.625, 0.742, 0.875, 0.742, 0.875, 0.7425, 0.625, 0.7425, 0.125, 0.742, 0.375, 0.742, 0.375, 0.7425, 0.125, 0.7425, 0.375, 0.742, 0.625, 0.742, 0.625, 0.7425, 0.375, 0.7425, 0.375, 0.5235, 0.625, 0.5235, 0.625, 0.7372, 0.375, 0.7372, 0.125, 0.5235, 0.375, 0.5235, 0.375, 0.7372, 0.125, 0.7372, 0.625, 0.5235, 0.875, 0.5235, 0.875, 0.7372, 0.625, 0.7372, 0.375, 0.01012, 0.625, 0.01012, 0.625, 0.01277, 0.375, 0.01277, 0.375, 0.008034, 0.625, 0.008034, 0.625, 0.01012, 0.375, 0.01012, 0.375, 0.7372, 0.625, 0.7372, 0.625, 0.7399, 0.375, 0.7399, 0.125, 0.7372, 0.375, 0.7372, 0.375, 0.7399, 0.125, 0.7399, 0.625, 0.7372, 0.875, 0.7372, 0.875, 0.7399, 0.625, 0.7399, 0.375, 0.007467, 0.625, 0.007467, 0.625, 0.008034, 0.375, 0.008034, 0.375, 0.7399, 0.625, 0.7399, 0.625, 0.742, 0.375, 0.742, 0.125, 0.7399, 0.375, 0.7399, 0.375, 0.742, 0.125, 0.742, 0.625, 0.7399, 0.875, 0.7399, 0.875, 0.742, 0.625, 0.742])
me_cube_002.use_remesh_fix_poles = True
me_cube_002.use_remesh_preserve_attributes = False
me_cube_002.use_mirror_vertex_groups = False
me_cube_002.update()
me_plane_004 = bpy.data.meshes.new('Plane.004')
me_plane_004.from_pydata([(-1.0, -1.0, 0.0), (1.0, -1.0, 0.0), (-1.0, 1.0, 0.0), (1.0, 1.0, 0.0)], [], [(0, 1, 3, 2)])
_uv = me_plane_004.uv_layers.new(name='UVMap')
_uv.uv.foreach_set('vector', [0.0, 0.0, 1.0, 0.0, 1.0, 1.0, 0.0, 1.0])
me_plane_004.materials.append(mat_material_005)
me_plane_004.use_remesh_fix_poles = True
me_plane_004.use_remesh_preserve_attributes = False
me_plane_004.use_mirror_vertex_groups = False
me_plane_004.update()
me_plane_005 = bpy.data.meshes.new('Plane.005')
me_plane_005.from_pydata([(-1.0, -1.0, 0.0), (1.0, -1.0, 0.0), (-1.0, 1.0, 0.0), (1.0, 1.0, 0.0)], [], [(0, 1, 3, 2)])
_uv = me_plane_005.uv_layers.new(name='UVMap')
_uv.uv.foreach_set('vector', [0.0, 0.0, 1.0, 0.0, 1.0, 1.0, 0.0, 1.0])
me_plane_005.materials.append(mat_material_006)
me_plane_005.use_remesh_fix_poles = True
me_plane_005.use_remesh_preserve_attributes = False
me_plane_005.use_mirror_vertex_groups = False
me_plane_005.update()
me_circle = bpy.data.meshes.new('Circle')
me_circle.from_pydata([(0.0, 1.0, 0.0), (-0.1951, 0.9808, 0.0), (-0.3827, 0.9239, 0.0), (-0.5556, 0.8315, 0.0), (-0.7071, 0.7071, 0.0), (-0.8315, 0.5556, 0.0), (-0.9239, 0.3827, 0.0), (-0.9808, 0.1951, 0.0), (-1.0, 7.55e-08, 0.0), (-0.9808, -0.1951, 0.0), (-0.9239, -0.3827, 0.0), (-0.8315, -0.5556, 0.0), (-0.7071, -0.7071, 0.0), (-0.5556, -0.8315, 0.0), (-0.3827, -0.9239, 0.0), (-0.1951, -0.9808, 0.0), (3.258e-07, -1.0, 0.0), (0.1951, -0.9808, 0.0), (0.3827, -0.9239, 0.0), (0.5556, -0.8315, 0.0), (0.7071, -0.7071, 0.0), (0.8315, -0.5556, 0.0), (0.9239, -0.3827, 0.0), (0.9808, -0.1951, 0.0), (1.0, 9.656e-07, 0.0), (0.9808, 0.1951, 0.0), (0.9239, 0.3827, 0.0), (0.8315, 0.5556, 0.0), (0.7071, 0.7071, 0.0), (0.5556, 0.8315, 0.0), (0.3827, 0.9239, 0.0), (0.1951, 0.9808, 0.0)], [], [(0, 1, 2, 3, 4, 5, 6, 7, 8, 9, 10, 11, 12, 13, 14, 15, 16, 17, 18, 19, 20, 21, 22, 23, 24, 25, 26, 27, 28, 29, 30, 31)])
_uv = me_circle.uv_layers.new(name='UVMap')
_uv.uv.foreach_set('vector', [0.5, 1.0, 0.4025, 0.9904, 0.3087, 0.9619, 0.2222, 0.9157, 0.1464, 0.8536, 0.08427, 0.7778, 0.03806, 0.6913, 0.009607, 0.5975, 0.0, 0.5, 0.009607, 0.4025, 0.03806, 0.3087, 0.08427, 0.2222, 0.1464, 0.1464, 0.2222, 0.08427, 0.3087, 0.03806, 0.4025, 0.009607, 0.5, 0.0, 0.5975, 0.009607, 0.6913, 0.03806, 0.7778, 0.08427, 0.8536, 0.1464, 0.9157, 0.2222, 0.9619, 0.3087, 0.9904, 0.4025, 1.0, 0.5, 0.9904, 0.5975, 0.9619, 0.6913, 0.9157, 0.7778, 0.8536, 0.8536, 0.7778, 0.9157, 0.6913, 0.9619, 0.5975, 0.9904])
me_circle.materials.append(mat_material_002)
me_circle.use_remesh_fix_poles = True
me_circle.use_remesh_preserve_attributes = False
me_circle.use_mirror_vertex_groups = False
me_circle.update()
me_cylinder = bpy.data.meshes.new('Cylinder')
me_cylinder.from_pydata([(0.0, 1.0, -1.0), (0.0, 1.0, 1.0), (0.1951, 0.9808, -1.0), (0.1951, 0.9808, 1.0), (0.3827, 0.9239, -1.0), (0.3827, 0.9239, 1.0), (0.5556, 0.8315, -1.0), (0.5556, 0.8315, 1.0), (0.7071, 0.7071, -1.0), (0.7071, 0.7071, 1.0), (0.8315, 0.5556, -1.0), (0.8315, 0.5556, 1.0), (0.9239, 0.3827, -1.0), (0.9239, 0.3827, 1.0), (0.9808, 0.1951, -1.0), (0.9808, 0.1951, 1.0), (1.0, 7.55e-08, -1.0), (1.0, 7.55e-08, 1.0), (0.9808, -0.1951, -1.0), (0.9808, -0.1951, 1.0), (0.9239, -0.3827, -1.0), (0.9239, -0.3827, 1.0), (0.8315, -0.5556, -1.0), (0.8315, -0.5556, 1.0), (0.7071, -0.7071, -1.0), (0.7071, -0.7071, 1.0), (0.5556, -0.8315, -1.0), (0.5556, -0.8315, 1.0), (0.3827, -0.9239, -1.0), (0.3827, -0.9239, 1.0), (0.1951, -0.9808, -1.0), (0.1951, -0.9808, 1.0), (-3.258e-07, -1.0, -1.0), (-3.258e-07, -1.0, 1.0), (-0.1951, -0.9808, -1.0), (-0.1951, -0.9808, 1.0), (-0.3827, -0.9239, -1.0), (-0.3827, -0.9239, 1.0), (-0.5556, -0.8315, -1.0), (-0.5556, -0.8315, 1.0), (-0.7071, -0.7071, -1.0), (-0.7071, -0.7071, 1.0), (-0.8315, -0.5556, -1.0), (-0.8315, -0.5556, 1.0), (-0.9239, -0.3827, -1.0), (-0.9239, -0.3827, 1.0), (-0.9808, -0.1951, -1.0), (-0.9808, -0.1951, 1.0), (-1.0, 9.656e-07, -1.0), (-1.0, 9.656e-07, 1.0), (-0.9808, 0.1951, -1.0), (-0.9808, 0.1951, 1.0), (-0.9239, 0.3827, -1.0), (-0.9239, 0.3827, 1.0), (-0.8315, 0.5556, -1.0), (-0.8315, 0.5556, 1.0), (-0.7071, 0.7071, -1.0), (-0.7071, 0.7071, 1.0), (-0.5556, 0.8315, -1.0), (-0.5556, 0.8315, 1.0), (-0.3827, 0.9239, -1.0), (-0.3827, 0.9239, 1.0), (-0.1951, 0.9808, -1.0), (-0.1951, 0.9808, 1.0)], [], [(0, 1, 3, 2), (2, 3, 5, 4), (4, 5, 7, 6), (6, 7, 9, 8), (8, 9, 11, 10), (10, 11, 13, 12), (12, 13, 15, 14), (14, 15, 17, 16), (16, 17, 19, 18), (18, 19, 21, 20), (20, 21, 23, 22), (22, 23, 25, 24), (24, 25, 27, 26), (26, 27, 29, 28), (28, 29, 31, 30), (30, 31, 33, 32), (32, 33, 35, 34), (34, 35, 37, 36), (36, 37, 39, 38), (38, 39, 41, 40), (40, 41, 43, 42), (42, 43, 45, 44), (44, 45, 47, 46), (46, 47, 49, 48), (48, 49, 51, 50), (50, 51, 53, 52), (52, 53, 55, 54), (54, 55, 57, 56), (56, 57, 59, 58), (58, 59, 61, 60), (60, 61, 63, 62), (62, 63, 1, 0)])
me_cylinder.polygons.foreach_set('use_smooth', [True] * 32)
_uv = me_cylinder.uv_layers.new(name='UVMap')
_uv.uv.foreach_set('vector', [1.0, 0.5, 1.0, 1.0, 0.9688, 1.0, 0.9688, 0.5, 0.9688, 0.5, 0.9688, 1.0, 0.9375, 1.0, 0.9375, 0.5, 0.9375, 0.5, 0.9375, 1.0, 0.9062, 1.0, 0.9062, 0.5, 0.9062, 0.5, 0.9062, 1.0, 0.875, 1.0, 0.875, 0.5, 0.875, 0.5, 0.875, 1.0, 0.8438, 1.0, 0.8438, 0.5, 0.8438, 0.5, 0.8438, 1.0, 0.8125, 1.0, 0.8125, 0.5, 0.8125, 0.5, 0.8125, 1.0, 0.7812, 1.0, 0.7812, 0.5, 0.7812, 0.5, 0.7812, 1.0, 0.75, 1.0, 0.75, 0.5, 0.75, 0.5, 0.75, 1.0, 0.7188, 1.0, 0.7188, 0.5, 0.7188, 0.5, 0.7188, 1.0, 0.6875, 1.0, 0.6875, 0.5, 0.6875, 0.5, 0.6875, 1.0, 0.6562, 1.0, 0.6562, 0.5, 0.6562, 0.5, 0.6562, 1.0, 0.625, 1.0, 0.625, 0.5, 0.625, 0.5, 0.625, 1.0, 0.5938, 1.0, 0.5938, 0.5, 0.5938, 0.5, 0.5938, 1.0, 0.5625, 1.0, 0.5625, 0.5, 0.5625, 0.5, 0.5625, 1.0, 0.5312, 1.0, 0.5312, 0.5, 0.5312, 0.5, 0.5312, 1.0, 0.5, 1.0, 0.5, 0.5, 0.5, 0.5, 0.5, 1.0, 0.4688, 1.0, 0.4688, 0.5, 0.4688, 0.5, 0.4688, 1.0, 0.4375, 1.0, 0.4375, 0.5, 0.4375, 0.5, 0.4375, 1.0, 0.4062, 1.0, 0.4062, 0.5, 0.4062, 0.5, 0.4062, 1.0, 0.375, 1.0, 0.375, 0.5, 0.375, 0.5, 0.375, 1.0, 0.3438, 1.0, 0.3438, 0.5, 0.3438, 0.5, 0.3438, 1.0, 0.3125, 1.0, 0.3125, 0.5, 0.3125, 0.5, 0.3125, 1.0, 0.2812, 1.0, 0.2812, 0.5, 0.2812, 0.5, 0.2812, 1.0, 0.25, 1.0, 0.25, 0.5, 0.25, 0.5, 0.25, 1.0, 0.2188, 1.0, 0.2188, 0.5, 0.2188, 0.5, 0.2188, 1.0, 0.1875, 1.0, 0.1875, 0.5, 0.1875, 0.5, 0.1875, 1.0, 0.1562, 1.0, 0.1562, 0.5, 0.1562, 0.5, 0.1562, 1.0, 0.125, 1.0, 0.125, 0.5, 0.125, 0.5, 0.125, 1.0, 0.09375, 1.0, 0.09375, 0.5, 0.09375, 0.5, 0.09375, 1.0, 0.0625, 1.0, 0.0625, 0.5, 0.0625, 0.5, 0.0625, 1.0, 0.03125, 1.0, 0.03125, 0.5, 0.03125, 0.5, 0.03125, 1.0, 0.0, 1.0, 0.0, 0.5])
me_cylinder.use_remesh_fix_poles = True
me_cylinder.use_remesh_preserve_attributes = False
me_cylinder.use_mirror_vertex_groups = False
me_cylinder.update()
me_cylinder_001 = bpy.data.meshes.new('Cylinder.001')
me_cylinder_001.from_pydata([(0.0, 1.0, -1.0), (0.0, 1.0, 1.0), (0.1951, 0.9808, -1.0), (0.1951, 0.9808, 1.0), (0.3827, 0.9239, -1.0), (0.3827, 0.9239, 1.0), (0.5556, 0.8315, -1.0), (0.5556, 0.8315, 1.0), (0.7071, 0.7071, -1.0), (0.7071, 0.7071, 1.0), (0.8315, 0.5556, -1.0), (0.8315, 0.5556, 1.0), (0.9239, 0.3827, -1.0), (0.9239, 0.3827, 1.0), (0.9808, 0.1951, -1.0), (0.9808, 0.1951, 1.0), (1.0, 7.55e-08, -1.0), (1.0, 7.55e-08, 1.0), (0.9808, -0.1951, -1.0), (0.9808, -0.1951, 1.0), (0.9239, -0.3827, -1.0), (0.9239, -0.3827, 1.0), (0.8315, -0.5556, -1.0), (0.8315, -0.5556, 1.0), (0.7071, -0.7071, -1.0), (0.7071, -0.7071, 1.0), (0.5556, -0.8315, -1.0), (0.5556, -0.8315, 1.0), (0.3827, -0.9239, -1.0), (0.3827, -0.9239, 1.0), (0.1951, -0.9808, -1.0), (0.1951, -0.9808, 1.0), (-3.258e-07, -1.0, -1.0), (-3.258e-07, -1.0, 1.0), (-0.1951, -0.9808, -1.0), (-0.1951, -0.9808, 1.0), (-0.3827, -0.9239, -1.0), (-0.3827, -0.9239, 1.0), (-0.5556, -0.8315, -1.0), (-0.5556, -0.8315, 1.0), (-0.7071, -0.7071, -1.0), (-0.7071, -0.7071, 1.0), (-0.8315, -0.5556, -1.0), (-0.8315, -0.5556, 1.0), (-0.9239, -0.3827, -1.0), (-0.9239, -0.3827, 1.0), (-0.9808, -0.1951, -1.0), (-0.9808, -0.1951, 1.0), (-1.0, 9.656e-07, -1.0), (-1.0, 9.656e-07, 1.0), (-0.9808, 0.1951, -1.0), (-0.9808, 0.1951, 1.0), (-0.9239, 0.3827, -1.0), (-0.9239, 0.3827, 1.0), (-0.8315, 0.5556, -1.0), (-0.8315, 0.5556, 1.0), (-0.7071, 0.7071, -1.0), (-0.7071, 0.7071, 1.0), (-0.5556, 0.8315, -1.0), (-0.5556, 0.8315, 1.0), (-0.3827, 0.9239, -1.0), (-0.3827, 0.9239, 1.0), (-0.1951, 0.9808, -1.0), (-0.1951, 0.9808, 1.0)], [], [(0, 1, 3, 2), (2, 3, 5, 4), (4, 5, 7, 6), (6, 7, 9, 8), (8, 9, 11, 10), (10, 11, 13, 12), (12, 13, 15, 14), (14, 15, 17, 16), (16, 17, 19, 18), (18, 19, 21, 20), (20, 21, 23, 22), (22, 23, 25, 24), (24, 25, 27, 26), (26, 27, 29, 28), (28, 29, 31, 30), (30, 31, 33, 32), (32, 33, 35, 34), (34, 35, 37, 36), (36, 37, 39, 38), (38, 39, 41, 40), (40, 41, 43, 42), (42, 43, 45, 44), (44, 45, 47, 46), (46, 47, 49, 48), (48, 49, 51, 50), (50, 51, 53, 52), (52, 53, 55, 54), (54, 55, 57, 56), (56, 57, 59, 58), (58, 59, 61, 60), (60, 61, 63, 62), (62, 63, 1, 0)])
me_cylinder_001.polygons.foreach_set('use_smooth', [True] * 32)
_uv = me_cylinder_001.uv_layers.new(name='UVMap')
_uv.uv.foreach_set('vector', [1.0, 0.5, 1.0, 1.0, 0.9688, 1.0, 0.9688, 0.5, 0.9688, 0.5, 0.9688, 1.0, 0.9375, 1.0, 0.9375, 0.5, 0.9375, 0.5, 0.9375, 1.0, 0.9062, 1.0, 0.9062, 0.5, 0.9062, 0.5, 0.9062, 1.0, 0.875, 1.0, 0.875, 0.5, 0.875, 0.5, 0.875, 1.0, 0.8438, 1.0, 0.8438, 0.5, 0.8438, 0.5, 0.8438, 1.0, 0.8125, 1.0, 0.8125, 0.5, 0.8125, 0.5, 0.8125, 1.0, 0.7812, 1.0, 0.7812, 0.5, 0.7812, 0.5, 0.7812, 1.0, 0.75, 1.0, 0.75, 0.5, 0.75, 0.5, 0.75, 1.0, 0.7188, 1.0, 0.7188, 0.5, 0.7188, 0.5, 0.7188, 1.0, 0.6875, 1.0, 0.6875, 0.5, 0.6875, 0.5, 0.6875, 1.0, 0.6562, 1.0, 0.6562, 0.5, 0.6562, 0.5, 0.6562, 1.0, 0.625, 1.0, 0.625, 0.5, 0.625, 0.5, 0.625, 1.0, 0.5938, 1.0, 0.5938, 0.5, 0.5938, 0.5, 0.5938, 1.0, 0.5625, 1.0, 0.5625, 0.5, 0.5625, 0.5, 0.5625, 1.0, 0.5312, 1.0, 0.5312, 0.5, 0.5312, 0.5, 0.5312, 1.0, 0.5, 1.0, 0.5, 0.5, 0.5, 0.5, 0.5, 1.0, 0.4688, 1.0, 0.4688, 0.5, 0.4688, 0.5, 0.4688, 1.0, 0.4375, 1.0, 0.4375, 0.5, 0.4375, 0.5, 0.4375, 1.0, 0.4062, 1.0, 0.4062, 0.5, 0.4062, 0.5, 0.4062, 1.0, 0.375, 1.0, 0.375, 0.5, 0.375, 0.5, 0.375, 1.0, 0.3438, 1.0, 0.3438, 0.5, 0.3438, 0.5, 0.3438, 1.0, 0.3125, 1.0, 0.3125, 0.5, 0.3125, 0.5, 0.3125, 1.0, 0.2812, 1.0, 0.2812, 0.5, 0.2812, 0.5, 0.2812, 1.0, 0.25, 1.0, 0.25, 0.5, 0.25, 0.5, 0.25, 1.0, 0.2188, 1.0, 0.2188, 0.5, 0.2188, 0.5, 0.2188, 1.0, 0.1875, 1.0, 0.1875, 0.5, 0.1875, 0.5, 0.1875, 1.0, 0.1562, 1.0, 0.1562, 0.5, 0.1562, 0.5, 0.1562, 1.0, 0.125, 1.0, 0.125, 0.5, 0.125, 0.5, 0.125, 1.0, 0.09375, 1.0, 0.09375, 0.5, 0.09375, 0.5, 0.09375, 1.0, 0.0625, 1.0, 0.0625, 0.5, 0.0625, 0.5, 0.0625, 1.0, 0.03125, 1.0, 0.03125, 0.5, 0.03125, 0.5, 0.03125, 1.0, 0.0, 1.0, 0.0, 0.5])
me_cylinder_001.use_remesh_fix_poles = True
me_cylinder_001.use_remesh_preserve_attributes = False
me_cylinder_001.use_mirror_vertex_groups = False
me_cylinder_001.update()

# ---- objects
ob_light = bpy.data.objects.new('Light', light_light)
ob_camera = bpy.data.objects.new('Camera', cam_camera)
ob_cube = bpy.data.objects.new('Cube', me_cube_003)
ob_circle_001 = bpy.data.objects.new('Circle.001', me_circle_001)
ob_cylinder_002 = bpy.data.objects.new('Cylinder.002', me_cylinder_002)
ob_cylinder_003 = bpy.data.objects.new('Cylinder.003', me_cylinder_003)
ob_cube_001 = bpy.data.objects.new('Cube.001', me_cube_004)
ob_plane = bpy.data.objects.new('Plane', me_plane_001)
ob_plane_001 = bpy.data.objects.new('Plane.001', me_plane_002)
ob_plane_002 = bpy.data.objects.new('Plane.002', me_plane_003)
ob_cube_002 = bpy.data.objects.new('Cube.002', me_cube_002)
ob_plane_003 = bpy.data.objects.new('Plane.003', me_plane_004)
ob_plane_004 = bpy.data.objects.new('Plane.004', me_plane_005)
ob_circle = bpy.data.objects.new('Circle', me_circle)
ob_cylinder = bpy.data.objects.new('Cylinder', me_cylinder)
ob_cylinder_001 = bpy.data.objects.new('Cylinder.001', me_cylinder_001)

# ---- transforms, parenting, visibility, modifiers, constraints
ob_light.location = (4.076, 1.005, 5.904)
ob_light.rotation_euler = (0.6503, 0.05522, 1.866)
ob_light.lock_rotations_4d = False
ob_light.empty_display_type = 'ARROWS'
ob_light.color = (0.0, 0.0, 0.0, 0.0)
ob_light.lineart.crease_threshold = 0.0
ob_camera.location = (-2.547, -5.715, 1.218)
ob_camera.rotation_euler = (1.358, 0.0, 6.098)
ob_camera.lock_rotations_4d = False
ob_camera.empty_display_type = 'ARROWS'
ob_camera.color = (0.0, 0.0, 0.0, 0.0)
ob_camera.display_type = 'WIRE'
ob_camera.lineart.crease_threshold = 0.0
ob_cube.location = (-1.515, 0.0, 0.0)
ob_cube.rotation_euler = (-1.149, -0.0, 0.0)
ob_cube.scale = (0.5401, 0.04195, 0.03745)
ob_cube.lineart.crease_threshold = 0.0
_m = ob_cube.modifiers.new('Subdivision', 'SUBSURF')
_m.uv_smooth = 'PRESERVE_CORNERS'
_m.show_only_control_edges = False
ob_circle_001.location = (-3.031, 0.0, 0.0)
ob_circle_001.rotation_euler = (1.571, -0.0, 0.0)
ob_circle_001.lineart.crease_threshold = 0.0
_m = ob_circle_001.modifiers.new('Subdivision', 'SUBSURF')
_m.uv_smooth = 'PRESERVE_CORNERS'
_m.show_only_control_edges = False
ob_cylinder_002.location = (-3.031, 0.0, 0.0)
ob_cylinder_002.rotation_euler = (1.571, -0.0, 0.0)
ob_cylinder_002.scale = (1.01, 1.01, 0.04195)
ob_cylinder_002.lineart.crease_threshold = 0.0
ob_cylinder_003.location = (-3.031, 0.0, 0.0)
ob_cylinder_003.rotation_euler = (1.571, -0.0, 0.0)
ob_cylinder_003.scale = (1.0, 1.0, 0.04195)
ob_cylinder_003.lineart.crease_threshold = 0.0
ob_cube_001.location = (-3.963, -1.12, 0.4474)
ob_cube_001.rotation_euler = (0.0, 0.6283, 0.0)
ob_cube_001.scale = (0.03767, 1.163, 0.03283)
ob_cube_001.lineart.crease_threshold = 0.0
_m = ob_cube_001.modifiers.new('Subdivision', 'SUBSURF')
_m.uv_smooth = 'PRESERVE_CORNERS'
_m.show_only_control_edges = False
ob_plane.location = (0.0, -8.607, 0.0)
ob_plane.rotation_euler = (1.571, -0.0, 0.0)
ob_plane.scale = (9.646, 5.952, 4.556)
ob_plane.lineart.crease_threshold = 0.0
ob_plane_001.location = (8.94, 1.012, 0.0)
ob_plane_001.rotation_euler = (1.571, -0.0, 1.571)
ob_plane_001.scale = (9.646, 5.952, 4.556)
ob_plane_001.lineart.crease_threshold = 0.0
ob_plane_002.location = (-0.3648, 10.15, 0.0)
ob_plane_002.rotation_euler = (1.571, -0.0, 0.0)
ob_plane_002.scale = (9.646, 5.952, 4.556)
ob_plane_002.lineart.crease_threshold = 0.0
ob_cube_002.location = (0.9327, -1.12, 0.4474)
ob_cube_002.rotation_euler = (0.0, -0.6283, 0.0)
ob_cube_002.scale = (0.03767, 1.163, 0.03283)
ob_cube_002.lineart.crease_threshold = 0.0
_m = ob_cube_002.modifiers.new('Subdivision', 'SUBSURF')
_m.uv_smooth = 'PRESERVE_CORNERS'
_m.show_only_control_edges = False
ob_plane_003.location = (-9.515, 0.7031, 0.0)
ob_plane_003.rotation_euler = (1.571, -0.0, 1.571)
ob_plane_003.scale = (9.646, 5.952, 4.556)
ob_plane_003.lineart.crease_threshold = 0.0
ob_plane_004.location = (-0.1292, 0.7031, -4.471)
ob_plane_004.rotation_euler = (0.0, 0.0, 1.571)
ob_plane_004.scale = (9.646, 10.98, 4.556)
ob_plane_004.lineart.crease_threshold = 0.0
ob_circle.location = (0.0, 0.0, 0.0)
ob_circle.rotation_euler = (1.571, -0.0, 0.0)
ob_circle.lineart.crease_threshold = 0.0
_m = ob_circle.modifiers.new('Subdivision', 'SUBSURF')
_m.uv_smooth = 'PRESERVE_CORNERS'
_m.show_only_control_edges = False
ob_cylinder.location = (0.0, 0.0, 0.0)
ob_cylinder.rotation_euler = (1.571, -0.0, 0.0)
ob_cylinder.scale = (1.0, 1.0, 0.04195)
ob_cylinder.lineart.crease_threshold = 0.0
ob_cylinder_001.location = (0.0, 0.0, 0.0)
ob_cylinder_001.rotation_euler = (1.571, -0.0, 0.0)
ob_cylinder_001.scale = (1.01, 1.01, 0.04195)
ob_cylinder_001.lineart.crease_threshold = 0.0

# ---- collection membership
col_collection.objects.link(ob_light)
col_collection.objects.link(ob_camera)
col_collection.objects.link(ob_cube)
col_lense_1.objects.link(ob_circle_001)
col_lense_1.objects.link(ob_cylinder_002)
col_lense_1.objects.link(ob_cylinder_003)
col_lense_1.objects.link(ob_cube_001)
col_lense_1.objects.link(ob_plane)
col_lense_1.objects.link(ob_plane_001)
col_lense_1.objects.link(ob_plane_002)
col_lense_1.objects.link(ob_cube_002)
col_lense_1.objects.link(ob_plane_003)
col_lense_1.objects.link(ob_plane_004)
col_lense_2.objects.link(ob_circle)
col_lense_2.objects.link(ob_cylinder)
col_lense_2.objects.link(ob_cylinder_001)

# ---- scene / render settings (as saved in the file)
scene.camera = ob_camera
scene.frame_start = 1; scene.frame_end = 250; scene.frame_set(1)
scene.render.engine = 'BLENDER_EEVEE_NEXT'
scene.cycles.use_denoising = False
scene.cycles.samples = 128
scene.cycles.sampling_pattern = 'TABULATED_SOBOL'
scene.cycles.use_adaptive_sampling = False
scene.cycles.use_light_tree = False
scene.eevee.use_raytracing = True
scene.view_settings.view_transform = 'Filmic'
bpy.context.view_layer.update()
